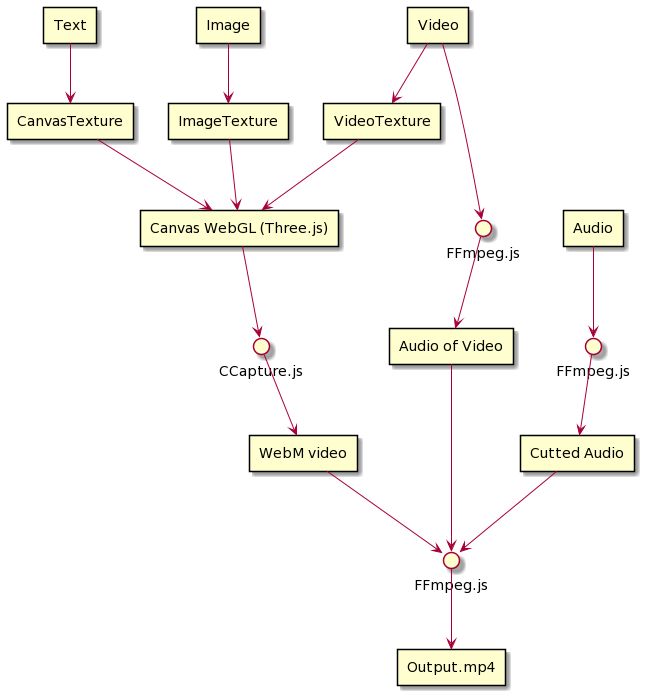

The diagram above was rendered by PlantUML. Its source (embedded in the PNG):
@startuml
'left to right direction
rectangle Text
rectangle Video
rectangle Audio
rectangle Image
'rectangle Text3D

rectangle "Canvas WebGL (Three.js)" as Canvas_WebGL
circle "FFmpeg.js" as FFmpeg
circle "FFmpeg.js" as FFmpeg2
circle "FFmpeg.js" as FFmpeg3
circle "CCapture.js" as CCapture

rectangle "CanvasTexture" as TextCanvas
Text --> TextCanvas 
TextCanvas --> Canvas_WebGL 

rectangle VideoTexture 
Video --> VideoTexture 
VideoTexture --> Canvas_WebGL 

rectangle ImageTexture 
Image --> ImageTexture
ImageTexture --> Canvas_WebGL 

'rectangle TextGeometry
'Text3D --> TextGeometry
'TextGeometry --> Canvas_WebGL 

rectangle "Audio of Video" as VideoAudio
Video --> FFmpeg2
FFmpeg2 --> VideoAudio
VideoAudio--> FFmpeg

rectangle "Cutted Audio" as CuttedAudio 
Audio --> FFmpeg3
FFmpeg3 -->CuttedAudio 

CuttedAudio --> FFmpeg

rectangle "WebM video" as WebM
Canvas_WebGL --> CCapture
CCapture --> WebM

WebM --> FFmpeg

rectangle "Output.mp4" as Output
FFmpeg --> Output
@enduml